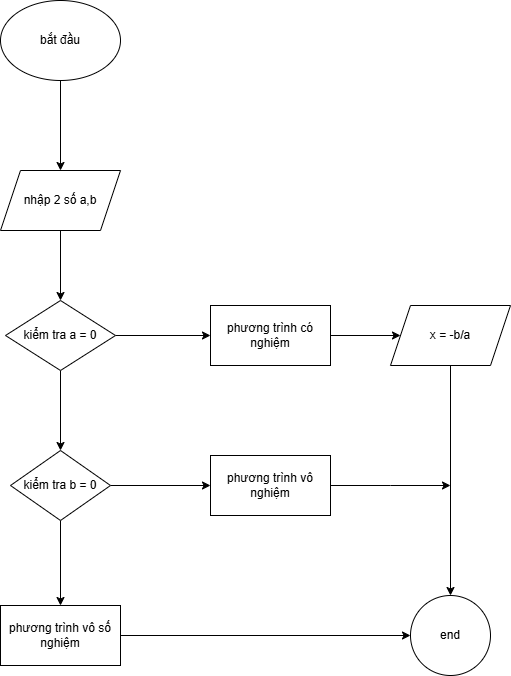

The diagram above was exported from draw.io. Its source (the exported page's mxGraphModel, read from the mxfile embedded in the PNG):
<mxGraphModel dx="1050" dy="603" grid="1" gridSize="10" guides="1" tooltips="1" connect="1" arrows="1" fold="1" page="1" pageScale="1" pageWidth="827" pageHeight="1169" math="0" shadow="0">
  <root>
    <mxCell id="WIyWlLk6GJQsqaUBKTNV-0" />
    <mxCell id="WIyWlLk6GJQsqaUBKTNV-1" parent="WIyWlLk6GJQsqaUBKTNV-0" />
    <mxCell id="DOA_jcTDe57LEam7M_LA-2" value="" style="edgeStyle=orthogonalEdgeStyle;rounded=0;orthogonalLoop=1;jettySize=auto;html=1;" edge="1" parent="WIyWlLk6GJQsqaUBKTNV-1" source="DOA_jcTDe57LEam7M_LA-0" target="DOA_jcTDe57LEam7M_LA-1">
      <mxGeometry relative="1" as="geometry" />
    </mxCell>
    <mxCell id="DOA_jcTDe57LEam7M_LA-0" value="bắt đầu" style="ellipse;whiteSpace=wrap;html=1;" vertex="1" parent="WIyWlLk6GJQsqaUBKTNV-1">
      <mxGeometry x="150" y="70" width="120" height="80" as="geometry" />
    </mxCell>
    <mxCell id="DOA_jcTDe57LEam7M_LA-4" value="" style="edgeStyle=orthogonalEdgeStyle;rounded=0;orthogonalLoop=1;jettySize=auto;html=1;" edge="1" parent="WIyWlLk6GJQsqaUBKTNV-1" source="DOA_jcTDe57LEam7M_LA-1" target="DOA_jcTDe57LEam7M_LA-3">
      <mxGeometry relative="1" as="geometry" />
    </mxCell>
    <mxCell id="DOA_jcTDe57LEam7M_LA-1" value="nhập 2 số a,b" style="shape=parallelogram;perimeter=parallelogramPerimeter;whiteSpace=wrap;html=1;fixedSize=1;" vertex="1" parent="WIyWlLk6GJQsqaUBKTNV-1">
      <mxGeometry x="150" y="240" width="120" height="60" as="geometry" />
    </mxCell>
    <mxCell id="DOA_jcTDe57LEam7M_LA-8" value="" style="edgeStyle=orthogonalEdgeStyle;rounded=0;orthogonalLoop=1;jettySize=auto;html=1;" edge="1" parent="WIyWlLk6GJQsqaUBKTNV-1" source="DOA_jcTDe57LEam7M_LA-3" target="DOA_jcTDe57LEam7M_LA-7">
      <mxGeometry relative="1" as="geometry" />
    </mxCell>
    <mxCell id="DOA_jcTDe57LEam7M_LA-10" value="" style="edgeStyle=orthogonalEdgeStyle;rounded=0;orthogonalLoop=1;jettySize=auto;html=1;" edge="1" parent="WIyWlLk6GJQsqaUBKTNV-1" source="DOA_jcTDe57LEam7M_LA-3" target="DOA_jcTDe57LEam7M_LA-9">
      <mxGeometry relative="1" as="geometry" />
    </mxCell>
    <mxCell id="DOA_jcTDe57LEam7M_LA-3" value="kiểm tra a = 0" style="rhombus;whiteSpace=wrap;html=1;" vertex="1" parent="WIyWlLk6GJQsqaUBKTNV-1">
      <mxGeometry x="155" y="370" width="110" height="70" as="geometry" />
    </mxCell>
    <mxCell id="DOA_jcTDe57LEam7M_LA-12" value="" style="edgeStyle=orthogonalEdgeStyle;rounded=0;orthogonalLoop=1;jettySize=auto;html=1;" edge="1" parent="WIyWlLk6GJQsqaUBKTNV-1" source="DOA_jcTDe57LEam7M_LA-7" target="DOA_jcTDe57LEam7M_LA-11">
      <mxGeometry relative="1" as="geometry" />
    </mxCell>
    <mxCell id="DOA_jcTDe57LEam7M_LA-14" value="" style="edgeStyle=orthogonalEdgeStyle;rounded=0;orthogonalLoop=1;jettySize=auto;html=1;" edge="1" parent="WIyWlLk6GJQsqaUBKTNV-1" source="DOA_jcTDe57LEam7M_LA-7" target="DOA_jcTDe57LEam7M_LA-13">
      <mxGeometry relative="1" as="geometry" />
    </mxCell>
    <mxCell id="DOA_jcTDe57LEam7M_LA-7" value="kiểm tra b = 0" style="rhombus;whiteSpace=wrap;html=1;" vertex="1" parent="WIyWlLk6GJQsqaUBKTNV-1">
      <mxGeometry x="160" y="520" width="100" height="70" as="geometry" />
    </mxCell>
    <mxCell id="DOA_jcTDe57LEam7M_LA-18" value="" style="edgeStyle=orthogonalEdgeStyle;rounded=0;orthogonalLoop=1;jettySize=auto;html=1;" edge="1" parent="WIyWlLk6GJQsqaUBKTNV-1" source="DOA_jcTDe57LEam7M_LA-9" target="DOA_jcTDe57LEam7M_LA-17">
      <mxGeometry relative="1" as="geometry" />
    </mxCell>
    <mxCell id="DOA_jcTDe57LEam7M_LA-9" value="phương trình có nghiệm" style="whiteSpace=wrap;html=1;" vertex="1" parent="WIyWlLk6GJQsqaUBKTNV-1">
      <mxGeometry x="360" y="375" width="120" height="60" as="geometry" />
    </mxCell>
    <mxCell id="DOA_jcTDe57LEam7M_LA-20" style="edgeStyle=orthogonalEdgeStyle;rounded=0;orthogonalLoop=1;jettySize=auto;html=1;exitX=1;exitY=0.5;exitDx=0;exitDy=0;" edge="1" parent="WIyWlLk6GJQsqaUBKTNV-1" source="DOA_jcTDe57LEam7M_LA-11">
      <mxGeometry relative="1" as="geometry">
        <mxPoint x="600" y="555" as="targetPoint" />
      </mxGeometry>
    </mxCell>
    <mxCell id="DOA_jcTDe57LEam7M_LA-11" value="phương trình vô nghiệm" style="whiteSpace=wrap;html=1;" vertex="1" parent="WIyWlLk6GJQsqaUBKTNV-1">
      <mxGeometry x="360" y="525" width="120" height="60" as="geometry" />
    </mxCell>
    <mxCell id="DOA_jcTDe57LEam7M_LA-16" value="" style="edgeStyle=orthogonalEdgeStyle;rounded=0;orthogonalLoop=1;jettySize=auto;html=1;" edge="1" parent="WIyWlLk6GJQsqaUBKTNV-1" source="DOA_jcTDe57LEam7M_LA-13" target="DOA_jcTDe57LEam7M_LA-15">
      <mxGeometry relative="1" as="geometry" />
    </mxCell>
    <mxCell id="DOA_jcTDe57LEam7M_LA-13" value="phương trình vô số nghiệm" style="whiteSpace=wrap;html=1;" vertex="1" parent="WIyWlLk6GJQsqaUBKTNV-1">
      <mxGeometry x="150" y="675" width="120" height="60" as="geometry" />
    </mxCell>
    <mxCell id="DOA_jcTDe57LEam7M_LA-15" value="end" style="ellipse;whiteSpace=wrap;html=1;" vertex="1" parent="WIyWlLk6GJQsqaUBKTNV-1">
      <mxGeometry x="560" y="665" width="80" height="80" as="geometry" />
    </mxCell>
    <mxCell id="DOA_jcTDe57LEam7M_LA-19" style="edgeStyle=orthogonalEdgeStyle;rounded=0;orthogonalLoop=1;jettySize=auto;html=1;exitX=0.5;exitY=1;exitDx=0;exitDy=0;entryX=0.5;entryY=0;entryDx=0;entryDy=0;" edge="1" parent="WIyWlLk6GJQsqaUBKTNV-1" source="DOA_jcTDe57LEam7M_LA-17" target="DOA_jcTDe57LEam7M_LA-15">
      <mxGeometry relative="1" as="geometry" />
    </mxCell>
    <mxCell id="DOA_jcTDe57LEam7M_LA-17" value="x = -b/a" style="shape=parallelogram;perimeter=parallelogramPerimeter;whiteSpace=wrap;html=1;fixedSize=1;" vertex="1" parent="WIyWlLk6GJQsqaUBKTNV-1">
      <mxGeometry x="540" y="375" width="120" height="60" as="geometry" />
    </mxCell>
  </root>
</mxGraphModel>